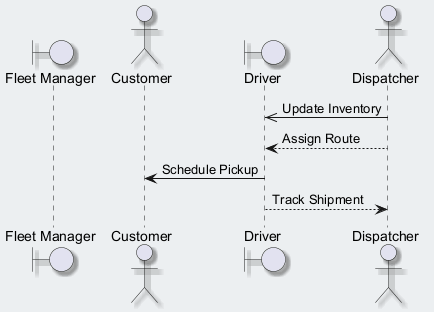

The diagram above was rendered by PlantUML. Its source (embedded in the PNG):
@startuml
skinparam backgroundColor #ECEFF1
skinparam classBackgroundColor #FFFFFF
skinparam classBorderColor #455A64
skinparam shadowing true
boundary "Fleet Manager" as FM
actor "Customer" as C
boundary "Driver" as D
actor "Dispatcher" as D2
D2 ->> D : Update Inventory
D2 --> D : Assign Route
D -> C : Schedule Pickup
D --> D2 : Track Shipment
@enduml